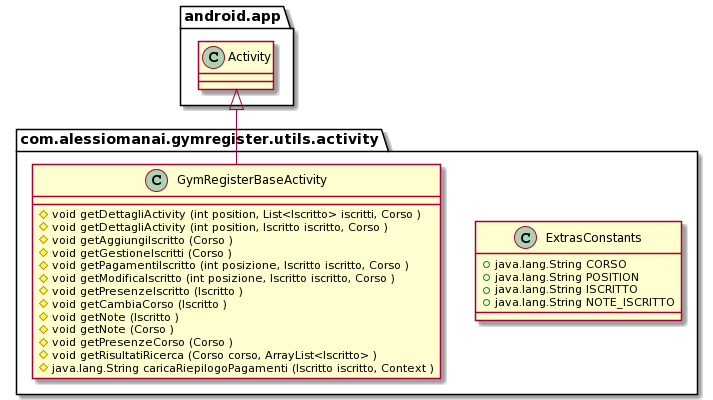

The diagram above was rendered by PlantUML. Its source (embedded in the PNG):
@startuml
class com.alessiomanai.gymregister.utils.activity.ExtrasConstants{
+ java.lang.String CORSO
+ java.lang.String POSITION
+ java.lang.String ISCRITTO
+ java.lang.String NOTE_ISCRITTO
}
class com.alessiomanai.gymregister.utils.activity.GymRegisterBaseActivity{

# void getDettagliActivity (int position, List<Iscritto> iscritti, Corso )
# void getDettagliActivity (int position, Iscritto iscritto, Corso )
# void getAggiungiIscritto (Corso )
# void getGestioneIscritti (Corso )
# void getPagamentiIscritto (int posizione, Iscritto iscritto, Corso )
# void getModificaIscritto (int posizione, Iscritto iscritto, Corso )
# void getPresenzeIscritto (Iscritto )
# void getCambiaCorso (Iscritto )
# void getNote (Iscritto )
# void getNote (Corso )
# void getPresenzeCorso (Corso )
# void getRisultatiRicerca (Corso corso, ArrayList<Iscritto> )
# java.lang.String caricaRiepilogoPagamenti (Iscritto iscritto, Context )
}

android.app.Activity <|-- com.alessiomanai.gymregister.utils.activity.GymRegisterBaseActivity
@enduml